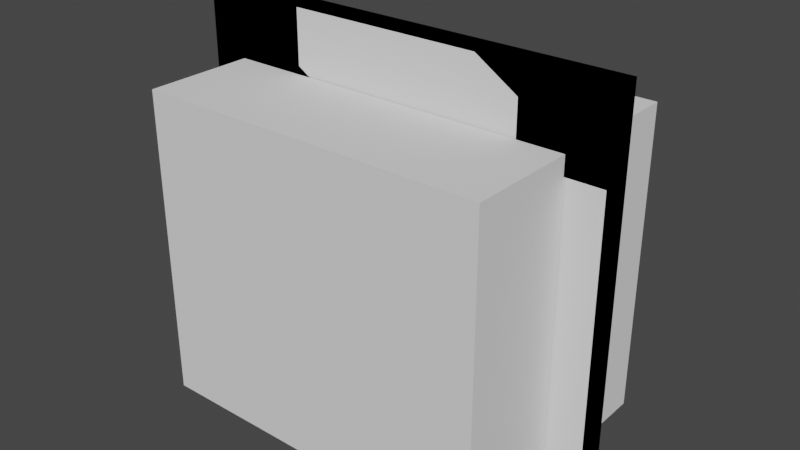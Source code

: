 # Source: Puerta.blend  (saved by Blender 3.5.10; exported with 4.5.12 LTS)
import bpy
from mathutils import Matrix  # noqa: F401  (used for matrix-valued properties, if any)

bpy.ops.wm.read_factory_settings(use_empty=True)
scene = bpy.context.scene
scene.name = 'Scene'

# ---- collections
col_collection = bpy.data.collections.new('Collection'); scene.collection.children.link(col_collection)

# ---- images (referenced by path relative to the original .blend; pixels are not part of the script)
import os
ASSET_DIR = os.environ.get("B2B_ASSET_DIR", "")  # directory of the original .blend (textures are referenced by path, not embedded)
HERE = os.path.dirname(os.path.abspath(__file__))  # packed textures are extracted next to this script under _unpacked/

def load_image(name, relpath, width, height, colorspace="sRGB"):
    """Load a texture the original file referenced (path relative to the .blend, or extracted next to this script)."""
    p = next((c for c in (os.path.join(HERE, relpath), os.path.join(ASSET_DIR, relpath)) if relpath and os.path.exists(c)), "")
    if p:
        img = bpy.data.images.load(p, check_existing=True)
        img.name = name
    else:  # same state as the original file: an image datablock whose file is absent (Cycles renders it pink)
        img = bpy.data.images.new(name, width, height)
        img.source = "FILE"
        img.filepath = "//" + (relpath or name)
    img.colorspace_settings.name = colorspace
    return img
img_tx_marco_png = load_image('Tx_Marco.png', 'Tx_Marco.png', 1024, 1024, 'sRGB')
img_tx_puerra = load_image('Tx_Puerra', 'Tx_Puerra.png', 1024, 1024, 'sRGB')

# ---- materials (node trees are filled in below, after node groups)
mat_mat_marco = bpy.data.materials.new('Mat_Marco')
mat_mat_marco.alpha_threshold = 0.0
mat_mat_marco.use_transparent_shadow = False
mat_mat_marco.roughness = 0.5
mat_mat_marco.line_color = (0.0, 0.0, 0.0, 1.0)
mat_mat_puerta = bpy.data.materials.new('Mat_Puerta')
mat_mat_puerta.alpha_threshold = 0.0
mat_mat_puerta.use_transparent_shadow = False
mat_mat_puerta.roughness = 0.5
mat_mat_puerta.line_color = (0.0, 0.0, 0.0, 1.0)

# ---- material node trees
mat_mat_marco.use_nodes = True; mat_mat_marco.node_tree.nodes.clear()
_N = mat_mat_marco.node_tree.nodes; _L = mat_mat_marco.node_tree.links
n0 = _N.new('ShaderNodeOutputMaterial'); n0.name = 'Material Output'; n0.location = (295, 284)
n1 = _N.new('ShaderNodeBsdfPrincipled'); n1.name = 'Principled BSDF'; n1.location = (-51, 253)
n1.distribution = 'GGX'
n1.subsurface_method = 'RANDOM_WALK_SKIN'
n1.inputs[3].default_value = 1.45
n1.inputs[27].default_value = (0.0, 0.0, 0.0, 1.0)
n1.inputs[28].default_value = 1.0
n2 = _N.new('ShaderNodeTexImage'); n2.name = 'Image Texture'; n2.location = (-472, 176)
n2.image = img_tx_marco_png
_L.new(n1.outputs[0], n0.inputs[0])
_L.new(n2.outputs[0], n1.inputs[0])
n0.is_active_output = True
mat_mat_puerta.use_nodes = True; mat_mat_puerta.node_tree.nodes.clear()
_N = mat_mat_puerta.node_tree.nodes; _L = mat_mat_puerta.node_tree.links
n0 = _N.new('ShaderNodeOutputMaterial'); n0.name = 'Material Output'; n0.location = (300, 300)
n1 = _N.new('ShaderNodeBsdfPrincipled'); n1.name = 'Principled BSDF'; n1.location = (10, 300)
n1.distribution = 'GGX'
n1.subsurface_method = 'RANDOM_WALK_SKIN'
n1.inputs[3].default_value = 1.45
n1.inputs[27].default_value = (0.0, 0.0, 0.0, 1.0)
n1.inputs[28].default_value = 1.0
n2 = _N.new('ShaderNodeTexImage'); n2.name = 'Image Texture'; n2.location = (-498, 194)
n2.width = 376
n2.image = img_tx_puerra
_L.new(n1.outputs[0], n0.inputs[0])
_L.new(n2.outputs[0], n1.inputs[0])
n0.is_active_output = True

# ---- world
world_world = bpy.data.worlds.new('World'); scene.world = world_world
world_world.use_nodes = True; world_world.node_tree.nodes.clear()
_N = world_world.node_tree.nodes; _L = world_world.node_tree.links
n0 = _N.new('ShaderNodeOutputWorld'); n0.name = 'World Output'; n0.location = (300, 300)
n1 = _N.new('ShaderNodeBackground'); n1.name = 'Background'; n1.location = (10, 300)
n1.inputs[0].default_value = (0.05088, 0.05088, 0.05088, 1.0)
_L.new(n1.outputs[0], n0.inputs[0])
n0.is_active_output = True
world_world.color = (0.05088, 0.05088, 0.05088)
world_world.use_sun_shadow = False
world_world.sun_shadow_jitter_overblur = 0.0

# ---- meshes
me_marco = bpy.data.meshes.new('Marco')
me_marco.from_pydata([(1.0, 0.276, 5.836), (1.0, 0.276, -1.0), (1.0, -0.276, 5.836), (1.0, -0.276, -1.0), (-1.0, 0.276, 5.836), (-1.0, 0.276, -1.0), (-1.0, -0.276, 5.836), (-1.0, -0.276, -1.0), (1.0, 0.276, 4.348), (-1.0, -0.276, 4.348), (1.0, -0.276, 4.348), (-1.0, 0.276, 4.348), (5.314, 0.276, 5.836), (5.314, -0.276, 5.836), (5.314, 0.276, 4.348), (5.314, -0.276, 4.348), (6.833, 0.276, 5.836), (6.833, -0.276, 5.836), (6.833, 0.276, 4.348), (6.833, -0.276, 4.348), (5.314, 0.276, -1.0), (5.314, -0.276, -1.0), (6.833, 0.276, -1.0), (6.833, -0.276, -1.0), (-1.0, -0.276, 4.844), (-1.0, -0.276, 5.34), (1.0, 0.276, 5.34), (1.0, 0.276, 4.844), (1.0, -0.276, 5.34), (1.0, -0.276, 4.844), (-1.0, 0.276, 5.34), (-1.0, 0.276, 4.844), (5.314, 0.276, 5.34), (5.314, 0.276, 4.844), (5.314, -0.276, 5.34), (5.314, -0.276, 4.844), (6.833, 0.276, 5.34), (6.833, 0.276, 4.844), (6.833, -0.276, 5.34), (6.833, -0.276, 4.844), (1.776, 0.276, 4.348), (4.538, 0.276, 4.348), (4.538, -0.276, 4.348), (1.776, -0.276, 4.348), (1.776, -0.276, 5.836), (4.538, -0.276, 5.836), (4.538, 0.276, 5.836), (1.776, 0.276, 5.836), (1.776, 0.1978, 4.844), (4.538, 0.1978, 4.844), (1.776, 0.1978, 5.34), (4.538, 0.1978, 5.34), (1.776, -0.1978, 5.34), (4.538, -0.1978, 5.34), (1.776, -0.1978, 4.844), (4.538, -0.1978, 4.844), (5.82, -0.276, 4.348), (6.327, -0.276, 4.348), (6.327, -0.276, 5.836), (5.82, -0.276, 5.836), (6.327, 0.276, 5.836), (5.82, 0.276, 5.836), (5.82, 0.276, 4.348), (6.327, 0.276, 4.348), (5.82, -0.276, -1.0), (6.327, -0.276, -1.0), (5.82, 0.276, -1.0), (6.327, 0.276, -1.0), (5.82, 0.276, 4.844), (6.327, 0.276, 4.844), (5.82, 0.276, 5.34), (6.327, 0.276, 5.34), (5.82, -0.276, 5.34), (6.327, -0.276, 5.34), (5.82, -0.276, 4.844), (6.327, -0.276, 4.844), (0.3333, 0.276, -1.0), (-0.3333, 0.276, -1.0), (0.3333, -0.276, 5.836), (-0.3333, -0.276, 5.836), (-0.3333, -0.276, -1.0), (0.3333, -0.276, -1.0), (-0.3333, 0.276, 5.836), (0.3333, 0.276, 5.836), (-0.3333, 0.276, 4.348), (0.3333, 0.276, 4.348), (0.3333, -0.276, 4.348), (-0.3333, -0.276, 4.348), (-0.3333, 0.276, 4.844), (0.3333, 0.276, 4.844), (-0.3333, 0.276, 5.34), (0.3333, 0.276, 5.34), (0.3333, -0.276, 4.844), (-0.3333, -0.276, 4.844), (0.3333, -0.276, 5.34), (-0.3333, -0.276, 5.34), (6.833, 0.276, 3.477), (6.833, 0.276, -0.1289), (5.314, 0.276, -0.1289), (5.314, 0.276, 3.477), (6.833, -0.276, 3.477), (6.833, -0.276, -0.1289), (5.314, -0.276, -0.1289), (5.314, -0.276, 3.477), (6.327, -0.1349, 3.477), (6.327, -0.1349, -0.1289), (5.82, -0.1349, 3.477), (5.82, -0.1349, -0.1289), (5.82, 0.1349, 3.477), (5.82, 0.1349, -0.1289), (6.327, 0.1349, 3.477), (6.327, 0.1349, -0.1289), (1.0, 0.276, 3.477), (1.0, 0.276, -0.1289), (1.0, -0.276, 3.477), (1.0, -0.276, -0.1289), (-1.0, 0.276, 3.477), (-1.0, 0.276, -0.1289), (-1.0, -0.276, -0.1289), (-1.0, -0.276, 3.477), (0.3333, -0.1349, 3.477), (0.3333, -0.1349, -0.1289), (-0.3333, -0.1349, 3.477), (-0.3333, -0.1349, -0.1289), (-0.3333, 0.1349, 3.477), (-0.3333, 0.1349, -0.1289), (0.3333, 0.1349, 3.477), (0.3333, 0.1349, -0.1289)], [], [(82, 4, 6, 79), (95, 79, 6, 25), (25, 6, 4, 30), (76, 1, 3, 81), (42, 41, 14, 15), (91, 83, 0, 26), (126, 85, 8, 112), (112, 8, 10, 114), (119, 9, 11, 116), (122, 87, 9, 119), (75, 57, 19, 39), (46, 45, 13, 12), (55, 42, 15, 35), (51, 46, 12, 32), (36, 16, 17, 38), (60, 58, 17, 16), (111, 97, 22, 67), (71, 60, 16, 36), (65, 67, 22, 23), (97, 101, 23, 22), (102, 98, 20, 21), (107, 102, 21, 64), (63, 69, 37, 18), (69, 71, 36, 37), (18, 37, 39, 19), (37, 36, 38, 39), (41, 49, 33, 14), (49, 51, 32, 33), (45, 53, 34, 13), (53, 55, 35, 34), (58, 73, 38, 17), (73, 75, 39, 38), (85, 89, 27, 8), (89, 91, 26, 27), (9, 24, 31, 11), (24, 25, 30, 31), (87, 93, 24, 9), (93, 95, 25, 24), (28, 29, 54, 52), (52, 54, 55, 53), (2, 28, 52, 44), (44, 52, 53, 45), (27, 26, 50, 48), (48, 50, 51, 49), (8, 27, 48, 40), (40, 48, 49, 41), (26, 0, 47, 50), (50, 47, 46, 51), (29, 10, 43, 54), (54, 43, 42, 55), (0, 2, 44, 47), (47, 44, 45, 46), (10, 8, 40, 43), (43, 40, 41, 42), (34, 35, 74, 72), (72, 74, 75, 73), (13, 34, 72, 59), (59, 72, 73, 58), (33, 32, 70, 68), (68, 70, 71, 69), (14, 33, 68, 62), (62, 68, 69, 63), (101, 105, 65, 23), (105, 107, 64, 65), (21, 20, 66, 64), (64, 66, 67, 65), (32, 12, 61, 70), (70, 61, 60, 71), (98, 109, 66, 20), (109, 111, 67, 66), (12, 13, 59, 61), (61, 59, 58, 60), (35, 15, 56, 74), (74, 56, 57, 75), (29, 28, 94, 92), (92, 94, 95, 93), (10, 29, 92, 86), (86, 92, 93, 87), (31, 30, 90, 88), (88, 90, 91, 89), (11, 31, 88, 84), (84, 88, 89, 85), (114, 10, 86, 120), (120, 86, 87, 122), (116, 11, 84, 124), (124, 84, 85, 126), (30, 4, 82, 90), (90, 82, 83, 91), (5, 77, 80, 7), (77, 76, 81, 80), (28, 2, 78, 94), (94, 78, 79, 95), (0, 83, 78, 2), (83, 82, 79, 78), (62, 63, 110, 108), (108, 110, 111, 109), (14, 62, 108, 99), (99, 108, 109, 98), (57, 56, 106, 104), (104, 106, 107, 105), (19, 57, 104, 100), (100, 104, 105, 101), (56, 15, 103, 106), (106, 103, 102, 107), (15, 14, 99, 103), (103, 99, 98, 102), (18, 19, 100, 96), (96, 100, 101, 97), (63, 18, 96, 110), (110, 96, 97, 111), (77, 125, 127, 76), (125, 124, 126, 127), (5, 117, 125, 77), (117, 116, 124, 125), (81, 121, 123, 80), (121, 120, 122, 123), (3, 115, 121, 81), (115, 114, 120, 121), (80, 123, 118, 7), (123, 122, 119, 118), (7, 118, 117, 5), (118, 119, 116, 117), (1, 113, 115, 3), (113, 112, 114, 115), (76, 127, 113, 1), (127, 126, 112, 113)])
_uv = me_marco.uv_layers.new(name='UVMap')
_uv.uv.foreach_set('vector', [0.2382, 0.6004, 0.2024, 0.6004, 0.2024, 0.4928, 0.2382, 0.4928, 0.2382, 0.4661, 0.2382, 0.4928, 0.2024, 0.4928, 0.2024, 0.4661, 0.09475, 0.4661, 0.09475, 0.4928, 0.2024, 0.4928, 0.2024, 0.4661, 0.2024, 0.05317, 0.2024, 0.0173, 0.31, 0.0173, 0.31, 0.05317, 0.4647, 0.6805, 0.4647, 0.7881, 0.5421, 0.7881, 0.5421, 0.6805, 0.2741, 0.6271, 0.2741, 0.6004, 0.31, 0.6004, 0.31, 0.6271, 0.2741, 0.7764, 0.2741, 0.6805, 0.31, 0.6805, 0.31, 0.7764, 0.2024, 0.8723, 0.2024, 0.9682, 0.09475, 0.9682, 0.09475, 0.8723, 0.09475, 0.3168, 0.09475, 0.4127, 0.2024, 0.4127, 0.2024, 0.3168, 0.2382, 0.3168, 0.2382, 0.4127, 0.2024, 0.4127, 0.2024, 0.3168, 0.5966, 0.4394, 0.5966, 0.4127, 0.6239, 0.4127, 0.6239, 0.4394, 0.4647, 0.6004, 0.4647, 0.4928, 0.5421, 0.4928, 0.5421, 0.6004, 0.4647, 0.4394, 0.4647, 0.4127, 0.5421, 0.4127, 0.5421, 0.4394, 0.4647, 0.6271, 0.4647, 0.6004, 0.5421, 0.6004, 0.5421, 0.6271, 0.7315, 0.4661, 0.7315, 0.4928, 0.6239, 0.4928, 0.6239, 0.4661, 0.5966, 0.6004, 0.5966, 0.4928, 0.6239, 0.4928, 0.6239, 0.6004, 0.5966, 0.8723, 0.6239, 0.8723, 0.6239, 0.9682, 0.5966, 0.9682, 0.5966, 0.6271, 0.5966, 0.6004, 0.6239, 0.6004, 0.6239, 0.6271, 0.5966, 0.1249, 0.5966, 0.0173, 0.6239, 0.0173, 0.6239, 0.1249, 0.7315, 0.2208, 0.6239, 0.2208, 0.6239, 0.1249, 0.7315, 0.1249, 0.6239, 0.7764, 0.7315, 0.7764, 0.7315, 0.6805, 0.6239, 0.6805, 0.5693, 0.2208, 0.5421, 0.2208, 0.5421, 0.1249, 0.5693, 0.1249, 0.5966, 0.6805, 0.5966, 0.6538, 0.6239, 0.6538, 0.6239, 0.6805, 0.5966, 0.6538, 0.5966, 0.6271, 0.6239, 0.6271, 0.6239, 0.6538, 0.7315, 0.4127, 0.7315, 0.4394, 0.6239, 0.4394, 0.6239, 0.4127, 0.7315, 0.4394, 0.7315, 0.4661, 0.6239, 0.4661, 0.6239, 0.4394, 0.4647, 0.6805, 0.4647, 0.6538, 0.5421, 0.6538, 0.5421, 0.6805, 0.4647, 0.6538, 0.4647, 0.6271, 0.5421, 0.6271, 0.5421, 0.6538, 0.4647, 0.4928, 0.4647, 0.4661, 0.5421, 0.4661, 0.5421, 0.4928, 0.4647, 0.4661, 0.4647, 0.4394, 0.5421, 0.4394, 0.5421, 0.4661, 0.5966, 0.4928, 0.5966, 0.4661, 0.6239, 0.4661, 0.6239, 0.4928, 0.5966, 0.4661, 0.5966, 0.4394, 0.6239, 0.4394, 0.6239, 0.4661, 0.2741, 0.6805, 0.2741, 0.6538, 0.31, 0.6538, 0.31, 0.6805, 0.2741, 0.6538, 0.2741, 0.6271, 0.31, 0.6271, 0.31, 0.6538, 0.09475, 0.4127, 0.09475, 0.4394, 0.2024, 0.4394, 0.2024, 0.4127, 0.09475, 0.4394, 0.09475, 0.4661, 0.2024, 0.4661, 0.2024, 0.4394, 0.2382, 0.4127, 0.2382, 0.4394, 0.2024, 0.4394, 0.2024, 0.4127, 0.2382, 0.4394, 0.2382, 0.4661, 0.2024, 0.4661, 0.2024, 0.4394, 0.31, 0.4661, 0.31, 0.4394, 0.3874, 0.4394, 0.3874, 0.4661, 0.3874, 0.4661, 0.3874, 0.4394, 0.4647, 0.4394, 0.4647, 0.4661, 0.31, 0.4928, 0.31, 0.4661, 0.3874, 0.4661, 0.3874, 0.4928, 0.3874, 0.4928, 0.3874, 0.4661, 0.4647, 0.4661, 0.4647, 0.4928, 0.31, 0.6538, 0.31, 0.6271, 0.3874, 0.6271, 0.3874, 0.6538, 0.3874, 0.6538, 0.3874, 0.6271, 0.4647, 0.6271, 0.4647, 0.6538, 0.31, 0.6805, 0.31, 0.6538, 0.3874, 0.6538, 0.3874, 0.6805, 0.3874, 0.6805, 0.3874, 0.6538, 0.4647, 0.6538, 0.4647, 0.6805, 0.31, 0.6271, 0.31, 0.6004, 0.3874, 0.6004, 0.3874, 0.6271, 0.3874, 0.6271, 0.3874, 0.6004, 0.4647, 0.6004, 0.4647, 0.6271, 0.31, 0.4394, 0.31, 0.4127, 0.3874, 0.4127, 0.3874, 0.4394, 0.3874, 0.4394, 0.3874, 0.4127, 0.4647, 0.4127, 0.4647, 0.4394, 0.31, 0.6004, 0.31, 0.4928, 0.3874, 0.4928, 0.3874, 0.6004, 0.3874, 0.6004, 0.3874, 0.4928, 0.4647, 0.4928, 0.4647, 0.6004, 0.31, 0.6805, 0.31, 0.7881, 0.3874, 0.7881, 0.3874, 0.6805, 0.3874, 0.6805, 0.3874, 0.7881, 0.4647, 0.7881, 0.4647, 0.6805, 0.5421, 0.4661, 0.5421, 0.4394, 0.5693, 0.4394, 0.5693, 0.4661, 0.5693, 0.4661, 0.5693, 0.4394, 0.5966, 0.4394, 0.5966, 0.4661, 0.5421, 0.4928, 0.5421, 0.4661, 0.5693, 0.4661, 0.5693, 0.4928, 0.5693, 0.4928, 0.5693, 0.4661, 0.5966, 0.4661, 0.5966, 0.4928, 0.5421, 0.6538, 0.5421, 0.6271, 0.5693, 0.6271, 0.5693, 0.6538, 0.5693, 0.6538, 0.5693, 0.6271, 0.5966, 0.6271, 0.5966, 0.6538, 0.5421, 0.6805, 0.5421, 0.6538, 0.5693, 0.6538, 0.5693, 0.6805, 0.5693, 0.6805, 0.5693, 0.6538, 0.5966, 0.6538, 0.5966, 0.6805, 0.6239, 0.2208, 0.5966, 0.2208, 0.5966, 0.1249, 0.6239, 0.1249, 0.5966, 0.2208, 0.5693, 0.2208, 0.5693, 0.1249, 0.5966, 0.1249, 0.5421, 0.1249, 0.5421, 0.0173, 0.5693, 0.0173, 0.5693, 0.1249, 0.5693, 0.1249, 0.5693, 0.0173, 0.5966, 0.0173, 0.5966, 0.1249, 0.5421, 0.6271, 0.5421, 0.6004, 0.5693, 0.6004, 0.5693, 0.6271, 0.5693, 0.6271, 0.5693, 0.6004, 0.5966, 0.6004, 0.5966, 0.6271, 0.5421, 0.8723, 0.5693, 0.8723, 0.5693, 0.9682, 0.5421, 0.9682, 0.5693, 0.8723, 0.5966, 0.8723, 0.5966, 0.9682, 0.5693, 0.9682, 0.5421, 0.6004, 0.5421, 0.4928, 0.5693, 0.4928, 0.5693, 0.6004, 0.5693, 0.6004, 0.5693, 0.4928, 0.5966, 0.4928, 0.5966, 0.6004, 0.5421, 0.4394, 0.5421, 0.4127, 0.5693, 0.4127, 0.5693, 0.4394, 0.5693, 0.4394, 0.5693, 0.4127, 0.5966, 0.4127, 0.5966, 0.4394, 0.31, 0.4394, 0.31, 0.4661, 0.2741, 0.4661, 0.2741, 0.4394, 0.2741, 0.4394, 0.2741, 0.4661, 0.2382, 0.4661, 0.2382, 0.4394, 0.31, 0.4127, 0.31, 0.4394, 0.2741, 0.4394, 0.2741, 0.4127, 0.2741, 0.4127, 0.2741, 0.4394, 0.2382, 0.4394, 0.2382, 0.4127, 0.2024, 0.6538, 0.2024, 0.6271, 0.2382, 0.6271, 0.2382, 0.6538, 0.2382, 0.6538, 0.2382, 0.6271, 0.2741, 0.6271, 0.2741, 0.6538, 0.2024, 0.6805, 0.2024, 0.6538, 0.2382, 0.6538, 0.2382, 0.6805, 0.2382, 0.6805, 0.2382, 0.6538, 0.2741, 0.6538, 0.2741, 0.6805, 0.31, 0.3168, 0.31, 0.4127, 0.2741, 0.4127, 0.2741, 0.3168, 0.2741, 0.3168, 0.2741, 0.4127, 0.2382, 0.4127, 0.2382, 0.3168, 0.2024, 0.7764, 0.2024, 0.6805, 0.2382, 0.6805, 0.2382, 0.7764, 0.2382, 0.7764, 0.2382, 0.6805, 0.2741, 0.6805, 0.2741, 0.7764, 0.2024, 0.6271, 0.2024, 0.6004, 0.2382, 0.6004, 0.2382, 0.6271, 0.2382, 0.6271, 0.2382, 0.6004, 0.2741, 0.6004, 0.2741, 0.6271, 0.2024, 0.1249, 0.2024, 0.08904, 0.31, 0.08904, 0.31, 0.1249, 0.2024, 0.08904, 0.2024, 0.05317, 0.31, 0.05317, 0.31, 0.08904, 0.31, 0.4661, 0.31, 0.4928, 0.2741, 0.4928, 0.2741, 0.4661, 0.2741, 0.4661, 0.2741, 0.4928, 0.2382, 0.4928, 0.2382, 0.4661, 0.31, 0.6004, 0.2741, 0.6004, 0.2741, 0.4928, 0.31, 0.4928, 0.2741, 0.6004, 0.2382, 0.6004, 0.2382, 0.4928, 0.2741, 0.4928, 0.5693, 0.6805, 0.5966, 0.6805, 0.5966, 0.7764, 0.5693, 0.7764, 0.5693, 0.7764, 0.5966, 0.7764, 0.5966, 0.8723, 0.5693, 0.8723, 0.5421, 0.6805, 0.5693, 0.6805, 0.5693, 0.7764, 0.5421, 0.7764, 0.5421, 0.7764, 0.5693, 0.7764, 0.5693, 0.8723, 0.5421, 0.8723, 0.5966, 0.4127, 0.5693, 0.4127, 0.5693, 0.3168, 0.5966, 0.3168, 0.5966, 0.3168, 0.5693, 0.3168, 0.5693, 0.2208, 0.5966, 0.2208, 0.6239, 0.4127, 0.5966, 0.4127, 0.5966, 0.3168, 0.6239, 0.3168, 0.6239, 0.3168, 0.5966, 0.3168, 0.5966, 0.2208, 0.6239, 0.2208, 0.5693, 0.4127, 0.5421, 0.4127, 0.5421, 0.3168, 0.5693, 0.3168, 0.5693, 0.3168, 0.5421, 0.3168, 0.5421, 0.2208, 0.5693, 0.2208, 0.6239, 0.9682, 0.7315, 0.9682, 0.7315, 0.8723, 0.6239, 0.8723, 0.6239, 0.8723, 0.7315, 0.8723, 0.7315, 0.7764, 0.6239, 0.7764, 0.7315, 0.4127, 0.6239, 0.4127, 0.6239, 0.3168, 0.7315, 0.3168, 0.7315, 0.3168, 0.6239, 0.3168, 0.6239, 0.2208, 0.7315, 0.2208, 0.5966, 0.6805, 0.6239, 0.6805, 0.6239, 0.7764, 0.5966, 0.7764, 0.5966, 0.7764, 0.6239, 0.7764, 0.6239, 0.8723, 0.5966, 0.8723, 0.2382, 0.9682, 0.2382, 0.8723, 0.2741, 0.8723, 0.2741, 0.9682, 0.2382, 0.8723, 0.2382, 0.7764, 0.2741, 0.7764, 0.2741, 0.8723, 0.2024, 0.9682, 0.2024, 0.8723, 0.2382, 0.8723, 0.2382, 0.9682, 0.2024, 0.8723, 0.2024, 0.7764, 0.2382, 0.7764, 0.2382, 0.8723, 0.2741, 0.1249, 0.2741, 0.2208, 0.2382, 0.2208, 0.2382, 0.1249, 0.2741, 0.2208, 0.2741, 0.3168, 0.2382, 0.3168, 0.2382, 0.2208, 0.31, 0.1249, 0.31, 0.2208, 0.2741, 0.2208, 0.2741, 0.1249, 0.31, 0.2208, 0.31, 0.3168, 0.2741, 0.3168, 0.2741, 0.2208, 0.2382, 0.1249, 0.2382, 0.2208, 0.2024, 0.2208, 0.2024, 0.1249, 0.2382, 0.2208, 0.2382, 0.3168, 0.2024, 0.3168, 0.2024, 0.2208, 0.09475, 0.1249, 0.09475, 0.2208, 0.2024, 0.2208, 0.2024, 0.1249, 0.09475, 0.2208, 0.09475, 0.3168, 0.2024, 0.3168, 0.2024, 0.2208, 0.2024, 0.6805, 0.2024, 0.7764, 0.09475, 0.7764, 0.09475, 0.6805, 0.2024, 0.7764, 0.2024, 0.8723, 0.09475, 0.8723, 0.09475, 0.7764, 0.2741, 0.9682, 0.2741, 0.8723, 0.31, 0.8723, 0.31, 0.9682, 0.2741, 0.8723, 0.2741, 0.7764, 0.31, 0.7764, 0.31, 0.8723])
me_marco.materials.append(mat_mat_marco)
me_marco.use_mirror_vertex_groups = False
me_marco.update()
me_marco_col = bpy.data.meshes.new('Marco_col')
me_marco_col.from_pydata([(1.0, 0.276, 5.836), (1.0, 0.276, -1.0), (1.0, -0.276, 5.836), (1.0, -0.276, -1.0), (-1.0, 0.276, 5.836), (-1.0, 0.276, -1.0), (-1.0, -0.276, 5.836), (-1.0, -0.276, -1.0), (1.0, 0.276, 4.348), (-1.0, -0.276, 4.348), (1.0, -0.276, 4.348), (-1.0, 0.276, 4.348), (5.314, 0.276, 5.836), (5.314, -0.276, 5.836), (5.314, 0.276, 4.348), (5.314, -0.276, 4.348), (6.833, 0.276, 5.836), (6.833, -0.276, 5.836), (6.833, 0.276, 4.348), (6.833, -0.276, 4.348), (5.314, 0.276, -1.0), (5.314, -0.276, -1.0), (6.833, 0.276, -1.0), (6.833, -0.276, -1.0)], [], [(0, 4, 6, 2), (10, 2, 6, 9), (9, 6, 4, 11), (5, 1, 3, 7), (10, 8, 14, 15), (11, 4, 0, 8), (5, 11, 8, 1), (1, 8, 10, 3), (7, 9, 11, 5), (3, 10, 9, 7), (13, 15, 19, 17), (0, 2, 13, 12), (2, 10, 15, 13), (8, 0, 12, 14), (18, 16, 17, 19), (12, 13, 17, 16), (14, 18, 22, 20), (14, 12, 16, 18), (21, 20, 22, 23), (18, 19, 23, 22), (15, 14, 20, 21), (19, 15, 21, 23)])
me_marco_col.use_mirror_vertex_groups = False
me_marco_col.update()
me_puerta = bpy.data.meshes.new('Puerta')
me_puerta.from_pydata([(-4.268, -0.276, -1.0), (-4.268, -0.276, 4.213), (-4.268, 0.276, -1.0), (-4.268, 0.276, 4.213), (-0.2254, -0.276, -1.0), (-0.2254, -0.276, 4.213), (-0.2254, 0.276, -1.0), (-0.2254, 0.276, 4.213), (-4.268, -0.276, 3.232), (-4.268, -0.276, 3.659), (-4.268, 0.276, 3.659), (-4.268, 0.276, 3.232), (-4.268, 0.276, 0.2801), (-4.268, 0.276, -0.172), (-0.2254, -0.276, -0.172), (-4.268, -0.276, -0.172), (-4.268, -0.276, 0.2801), (-0.2254, 0.276, 3.659), (-0.2254, 0.276, 3.232), (-0.2254, -0.276, 3.659), (-0.2254, -0.276, 3.232), (-0.2254, 0.276, 0.2801), (-0.2254, 0.276, -0.172), (-0.2254, -0.276, 0.2801), (0.2239, 0.276, 3.659), (0.2239, 0.276, 3.232), (0.2239, -0.276, 3.659), (0.2239, -0.276, 3.232), (0.2239, 0.276, 0.2801), (0.2239, 0.276, -0.172), (0.2239, -0.276, 0.2801), (0.2239, -0.276, -0.172)], [], [(9, 1, 3, 10), (10, 3, 7, 17), (17, 7, 5, 19), (19, 5, 1, 9), (2, 6, 4, 0), (7, 3, 1, 5), (23, 20, 8, 16), (20, 19, 9, 8), (21, 18, 20, 23), (12, 11, 18, 21), (11, 10, 17, 18), (16, 8, 11, 12), (8, 9, 10, 11), (0, 15, 13, 2), (15, 16, 12, 13), (2, 13, 22, 6), (13, 12, 21, 22), (6, 22, 14, 4), (4, 14, 15, 0), (14, 23, 16, 15), (22, 21, 28, 29), (14, 22, 29, 31), (25, 24, 26, 27), (29, 28, 30, 31), (20, 18, 25, 27), (18, 17, 24, 25), (21, 23, 30, 28), (23, 14, 31, 30), (17, 19, 26, 24), (19, 20, 27, 26)])
_uv = me_puerta.uv_layers.new(name='UVMap')
_uv.uv.foreach_set('vector', [0.4503, 0.7568, 0.4503, 0.8005, 0.4939, 0.8005, 0.4939, 0.7568, 0.4503, 0.7568, 0.4503, 0.8005, 0.1311, 0.8005, 0.1311, 0.7568, 0.1311, 0.7568, 0.1311, 0.8005, 0.08752, 0.8005, 0.08752, 0.7568, 0.8132, 0.7568, 0.8132, 0.8005, 0.4939, 0.8005, 0.4939, 0.7568, 0.1311, 0.3888, 0.4503, 0.3888, 0.4503, 0.3452, 0.1311, 0.3452, 0.8132, 0.8441, 0.4939, 0.8441, 0.4939, 0.8005, 0.8132, 0.8005, 0.8132, 0.4899, 0.8132, 0.7231, 0.4939, 0.7231, 0.4939, 0.4899, 0.8132, 0.7231, 0.8132, 0.7568, 0.4939, 0.7568, 0.4939, 0.7231, 0.1311, 0.4899, 0.1311, 0.7231, 0.08752, 0.7231, 0.08752, 0.4899, 0.4503, 0.4899, 0.4503, 0.7231, 0.1311, 0.7231, 0.1311, 0.4899, 0.4503, 0.7231, 0.4503, 0.7568, 0.1311, 0.7568, 0.1311, 0.7231, 0.4503, 0.4899, 0.4503, 0.7231, 0.4939, 0.7231, 0.4939, 0.4899, 0.4503, 0.7231, 0.4503, 0.7568, 0.4939, 0.7568, 0.4939, 0.7231, 0.4503, 0.3888, 0.4503, 0.4542, 0.4939, 0.4542, 0.4939, 0.3888, 0.4503, 0.4542, 0.4503, 0.4899, 0.4939, 0.4899, 0.4939, 0.4542, 0.4503, 0.3888, 0.4503, 0.4542, 0.1311, 0.4542, 0.1311, 0.3888, 0.4503, 0.4542, 0.4503, 0.4899, 0.1311, 0.4899, 0.1311, 0.4542, 0.1311, 0.3888, 0.1311, 0.4542, 0.08752, 0.4542, 0.08752, 0.3888, 0.8132, 0.3888, 0.8132, 0.4542, 0.4939, 0.4542, 0.4939, 0.3888, 0.8132, 0.4542, 0.8132, 0.4899, 0.4939, 0.4899, 0.4939, 0.4542, 0.1311, 0.4542, 0.1311, 0.4899, 0.09562, 0.4899, 0.09562, 0.4542, 0.8132, 0.4542, 0.8132, 0.4106, 0.8487, 0.4106, 0.8487, 0.4542, 0.8922, 0.7231, 0.8922, 0.7568, 0.8487, 0.7568, 0.8487, 0.7231, 0.8922, 0.4542, 0.8922, 0.4899, 0.8487, 0.4899, 0.8487, 0.4542, 0.8487, 0.6876, 0.8922, 0.6876, 0.8922, 0.7231, 0.8487, 0.7231, 0.1311, 0.7231, 0.1311, 0.7568, 0.09562, 0.7568, 0.09562, 0.7231, 0.8922, 0.5254, 0.8487, 0.5254, 0.8487, 0.4899, 0.8922, 0.4899, 0.8132, 0.4899, 0.8132, 0.4542, 0.8487, 0.4542, 0.8487, 0.4899, 0.8132, 0.8004, 0.8132, 0.7568, 0.8487, 0.7568, 0.8487, 0.8004, 0.8132, 0.7568, 0.8132, 0.7231, 0.8487, 0.7231, 0.8487, 0.7568])
me_puerta.materials.append(mat_mat_puerta)
me_puerta.update()
me_puerta_col = bpy.data.meshes.new('Puerta_col')
me_puerta_col.from_pydata([(-1.0, -0.2903, -1.0), (-1.0, -0.2903, 4.256), (-1.0, 0.2903, -1.0), (-1.0, 0.2903, 4.256), (3.026, -0.2903, -1.0), (3.026, -0.2903, 4.256), (3.026, 0.2903, -1.0), (3.026, 0.2903, 4.256)], [], [(0, 1, 3, 2), (2, 3, 7, 6), (6, 7, 5, 4), (4, 5, 1, 0), (2, 6, 4, 0), (7, 3, 1, 5)])
me_puerta_col.update()
me_out_col = bpy.data.meshes.new('Out_col')
me_out_col.from_pydata([(-1.229, -1.0, -1.0), (-1.229, -1.0, 4.709), (-1.229, 1.0, -1.0), (-1.229, 1.0, 4.709), (5.215, -1.0, -1.0), (5.215, -1.0, 4.709), (5.215, 1.0, -1.0), (5.215, 1.0, 4.709)], [], [(0, 1, 3, 2), (2, 3, 7, 6), (6, 7, 5, 4), (4, 5, 1, 0), (2, 6, 4, 0), (7, 3, 1, 5)])
me_out_col.update()
me_in_col = bpy.data.meshes.new('In_col')
me_in_col.from_pydata([(-1.229, -1.0, -1.0), (-1.229, -1.0, 4.709), (-1.229, 1.0, -1.0), (-1.229, 1.0, 4.709), (5.215, -1.0, -1.0), (5.215, -1.0, 4.709), (5.215, 1.0, -1.0), (5.215, 1.0, 4.709)], [], [(0, 1, 3, 2), (2, 3, 7, 6), (6, 7, 5, 4), (4, 5, 1, 0), (2, 6, 4, 0), (7, 3, 1, 5)])
me_in_col.update()

# ---- objects
ob_marco = bpy.data.objects.new('Marco', me_marco)
ob_marco_col = bpy.data.objects.new('Marco_col', me_marco_col)
ob_puerta = bpy.data.objects.new('Puerta', me_puerta)
ob_puerta_col = bpy.data.objects.new('Puerta_col', me_puerta_col)
ob_out_col = bpy.data.objects.new('Out_col', me_out_col)
ob_in_col = bpy.data.objects.new('In_col', me_in_col)

# ---- transforms, parenting, visibility, modifiers, constraints
ob_marco.location = (0.0, 0.0, 0.0)
ob_marco.lock_rotations_4d = False
ob_marco.empty_display_type = 'ARROWS'
ob_marco.display_type = 'SOLID'
ob_marco.show_wire = True
ob_marco.display.show_shadows = False
ob_marco.lineart.crease_threshold = 0.0
ob_marco_col.location = (0.0, 0.0, 0.0)
ob_marco_col.lock_rotations_4d = False
ob_marco_col.empty_display_type = 'ARROWS'
ob_marco_col.display_type = 'WIRE'
ob_marco_col.show_wire = True
ob_marco_col.display.show_shadows = False
ob_marco_col.lineart.crease_threshold = 0.0
ob_puerta.location = (5.411, -9.879e-09, 0.07353)
ob_puerta_col.location = (2.14, -2.195e-09, 0.01634)
ob_puerta_col.display_type = 'WIRE'
ob_puerta_col.show_wire = True
ob_puerta_col.display.show_shadows = False
ob_out_col.location = (0.9477, 1.34, 0.0)
ob_out_col.display_type = 'WIRE'
ob_out_col.show_wire = True
ob_in_col.location = (0.9477, -1.307, 0.0)
ob_in_col.display_type = 'WIRE'
ob_in_col.show_wire = True

# ---- collection membership
col_collection.objects.link(ob_marco)
col_collection.objects.link(ob_marco_col)
col_collection.objects.link(ob_puerta)
col_collection.objects.link(ob_puerta_col)
col_collection.objects.link(ob_out_col)
col_collection.objects.link(ob_in_col)

# ---- scene / render settings (as saved in the file)
scene.frame_start = 1; scene.frame_end = 250; scene.frame_set(1)
scene.render.engine = 'BLENDER_EEVEE_NEXT'
scene.cycles.sampling_pattern = 'TABULATED_SOBOL'
scene.view_settings.view_transform = 'Filmic'
bpy.context.view_layer.update()

# ---- added for rendering (the .blend has no active camera and no usable light): camera, sun
cam_auto = bpy.data.cameras.new('AutoCamera')
cam_auto.lens = 50.0
cam_auto.sensor_width = 36.0
cam_auto.clip_end = 1000.0
ob_auto_camera = bpy.data.objects.new('AutoCamera', cam_auto)
scene.collection.objects.link(ob_auto_camera)
ob_auto_camera.location = (13.453, -12.6274, 10.8473)
ob_auto_camera.rotation_euler = (1.09748, -7.21219e-08, 0.694738)
scene.camera = ob_auto_camera
light_auto_sun = bpy.data.lights.new('AutoSun', 'SUN')
light_auto_sun.energy = 3.0
light_auto_sun.angle = 0.0523599
ob_auto_sun = bpy.data.objects.new('AutoSun', light_auto_sun)
scene.collection.objects.link(ob_auto_sun)
ob_auto_sun.rotation_euler = (0.872665, 0.174533, 0.523599)
bpy.context.view_layer.update()
